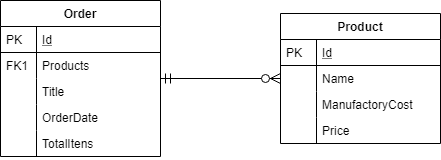

The diagram above was exported from draw.io. Its source (the exported page's mxGraphModel, read from the mxfile embedded in the PNG):
<mxGraphModel dx="868" dy="433" grid="1" gridSize="10" guides="1" tooltips="1" connect="1" arrows="1" fold="1" page="1" pageScale="1" pageWidth="827" pageHeight="1169" math="0" shadow="0">
  <root>
    <mxCell id="WIyWlLk6GJQsqaUBKTNV-0" />
    <mxCell id="WIyWlLk6GJQsqaUBKTNV-1" parent="WIyWlLk6GJQsqaUBKTNV-0" />
    <mxCell id="zkfFHV4jXpPFQw0GAbJ--56" value="Order" style="swimlane;fontStyle=1;childLayout=stackLayout;horizontal=1;startSize=26;horizontalStack=0;resizeParent=1;resizeLast=0;collapsible=1;marginBottom=0;rounded=0;shadow=0;strokeWidth=1;" parent="WIyWlLk6GJQsqaUBKTNV-1" vertex="1">
      <mxGeometry x="190" y="120" width="160" height="156" as="geometry">
        <mxRectangle x="260" y="80" width="160" height="26" as="alternateBounds" />
      </mxGeometry>
    </mxCell>
    <mxCell id="zkfFHV4jXpPFQw0GAbJ--57" value="Id" style="shape=partialRectangle;top=0;left=0;right=0;bottom=1;align=left;verticalAlign=top;fillColor=none;spacingLeft=40;spacingRight=4;overflow=hidden;rotatable=0;points=[[0,0.5],[1,0.5]];portConstraint=eastwest;dropTarget=0;rounded=0;shadow=0;strokeWidth=1;fontStyle=4" parent="zkfFHV4jXpPFQw0GAbJ--56" vertex="1">
      <mxGeometry y="26" width="160" height="26" as="geometry" />
    </mxCell>
    <mxCell id="zkfFHV4jXpPFQw0GAbJ--58" value="PK" style="shape=partialRectangle;top=0;left=0;bottom=0;fillColor=none;align=left;verticalAlign=top;spacingLeft=4;spacingRight=4;overflow=hidden;rotatable=0;points=[];portConstraint=eastwest;part=1;" parent="zkfFHV4jXpPFQw0GAbJ--57" vertex="1" connectable="0">
      <mxGeometry width="36" height="26" as="geometry" />
    </mxCell>
    <mxCell id="zkfFHV4jXpPFQw0GAbJ--59" value="Products" style="shape=partialRectangle;top=0;left=0;right=0;bottom=0;align=left;verticalAlign=top;fillColor=none;spacingLeft=40;spacingRight=4;overflow=hidden;rotatable=0;points=[[0,0.5],[1,0.5]];portConstraint=eastwest;dropTarget=0;rounded=0;shadow=0;strokeWidth=1;" parent="zkfFHV4jXpPFQw0GAbJ--56" vertex="1">
      <mxGeometry y="52" width="160" height="26" as="geometry" />
    </mxCell>
    <mxCell id="zkfFHV4jXpPFQw0GAbJ--60" value="FK1" style="shape=partialRectangle;top=0;left=0;bottom=0;fillColor=none;align=left;verticalAlign=top;spacingLeft=4;spacingRight=4;overflow=hidden;rotatable=0;points=[];portConstraint=eastwest;part=1;" parent="zkfFHV4jXpPFQw0GAbJ--59" vertex="1" connectable="0">
      <mxGeometry width="36" height="26" as="geometry" />
    </mxCell>
    <mxCell id="zkfFHV4jXpPFQw0GAbJ--61" value="Title" style="shape=partialRectangle;top=0;left=0;right=0;bottom=0;align=left;verticalAlign=top;fillColor=none;spacingLeft=40;spacingRight=4;overflow=hidden;rotatable=0;points=[[0,0.5],[1,0.5]];portConstraint=eastwest;dropTarget=0;rounded=0;shadow=0;strokeWidth=1;" parent="zkfFHV4jXpPFQw0GAbJ--56" vertex="1">
      <mxGeometry y="78" width="160" height="26" as="geometry" />
    </mxCell>
    <mxCell id="zkfFHV4jXpPFQw0GAbJ--62" value="" style="shape=partialRectangle;top=0;left=0;bottom=0;fillColor=none;align=left;verticalAlign=top;spacingLeft=4;spacingRight=4;overflow=hidden;rotatable=0;points=[];portConstraint=eastwest;part=1;" parent="zkfFHV4jXpPFQw0GAbJ--61" vertex="1" connectable="0">
      <mxGeometry width="36" height="26" as="geometry" />
    </mxCell>
    <mxCell id="6l0z41mqiJK_3MwbQ2vm-4" value="OrderDate" style="shape=partialRectangle;top=0;left=0;right=0;bottom=0;align=left;verticalAlign=top;fillColor=none;spacingLeft=40;spacingRight=4;overflow=hidden;rotatable=0;points=[[0,0.5],[1,0.5]];portConstraint=eastwest;dropTarget=0;rounded=0;shadow=0;strokeWidth=1;" vertex="1" parent="zkfFHV4jXpPFQw0GAbJ--56">
      <mxGeometry y="104" width="160" height="26" as="geometry" />
    </mxCell>
    <mxCell id="6l0z41mqiJK_3MwbQ2vm-5" value="" style="shape=partialRectangle;top=0;left=0;bottom=0;fillColor=none;align=left;verticalAlign=top;spacingLeft=4;spacingRight=4;overflow=hidden;rotatable=0;points=[];portConstraint=eastwest;part=1;" vertex="1" connectable="0" parent="6l0z41mqiJK_3MwbQ2vm-4">
      <mxGeometry width="36" height="26" as="geometry" />
    </mxCell>
    <mxCell id="6l0z41mqiJK_3MwbQ2vm-6" value="TotalItens" style="shape=partialRectangle;top=0;left=0;right=0;bottom=0;align=left;verticalAlign=top;fillColor=none;spacingLeft=40;spacingRight=4;overflow=hidden;rotatable=0;points=[[0,0.5],[1,0.5]];portConstraint=eastwest;dropTarget=0;rounded=0;shadow=0;strokeWidth=1;" vertex="1" parent="zkfFHV4jXpPFQw0GAbJ--56">
      <mxGeometry y="130" width="160" height="26" as="geometry" />
    </mxCell>
    <mxCell id="6l0z41mqiJK_3MwbQ2vm-7" value="" style="shape=partialRectangle;top=0;left=0;bottom=0;fillColor=none;align=left;verticalAlign=top;spacingLeft=4;spacingRight=4;overflow=hidden;rotatable=0;points=[];portConstraint=eastwest;part=1;" vertex="1" connectable="0" parent="6l0z41mqiJK_3MwbQ2vm-6">
      <mxGeometry width="36" height="26" as="geometry" />
    </mxCell>
    <mxCell id="zkfFHV4jXpPFQw0GAbJ--64" value="Product" style="swimlane;fontStyle=1;childLayout=stackLayout;horizontal=1;startSize=26;horizontalStack=0;resizeParent=1;resizeLast=0;collapsible=1;marginBottom=0;rounded=0;shadow=0;strokeWidth=1;" parent="WIyWlLk6GJQsqaUBKTNV-1" vertex="1">
      <mxGeometry x="470" y="133" width="160" height="130" as="geometry">
        <mxRectangle x="260" y="270" width="160" height="26" as="alternateBounds" />
      </mxGeometry>
    </mxCell>
    <mxCell id="zkfFHV4jXpPFQw0GAbJ--65" value="Id" style="shape=partialRectangle;top=0;left=0;right=0;bottom=1;align=left;verticalAlign=top;fillColor=none;spacingLeft=40;spacingRight=4;overflow=hidden;rotatable=0;points=[[0,0.5],[1,0.5]];portConstraint=eastwest;dropTarget=0;rounded=0;shadow=0;strokeWidth=1;fontStyle=4" parent="zkfFHV4jXpPFQw0GAbJ--64" vertex="1">
      <mxGeometry y="26" width="160" height="26" as="geometry" />
    </mxCell>
    <mxCell id="zkfFHV4jXpPFQw0GAbJ--66" value="PK" style="shape=partialRectangle;top=0;left=0;bottom=0;fillColor=none;align=left;verticalAlign=top;spacingLeft=4;spacingRight=4;overflow=hidden;rotatable=0;points=[];portConstraint=eastwest;part=1;" parent="zkfFHV4jXpPFQw0GAbJ--65" vertex="1" connectable="0">
      <mxGeometry width="36" height="26" as="geometry" />
    </mxCell>
    <mxCell id="zkfFHV4jXpPFQw0GAbJ--69" value="Name" style="shape=partialRectangle;top=0;left=0;right=0;bottom=0;align=left;verticalAlign=top;fillColor=none;spacingLeft=40;spacingRight=4;overflow=hidden;rotatable=0;points=[[0,0.5],[1,0.5]];portConstraint=eastwest;dropTarget=0;rounded=0;shadow=0;strokeWidth=1;" parent="zkfFHV4jXpPFQw0GAbJ--64" vertex="1">
      <mxGeometry y="52" width="160" height="26" as="geometry" />
    </mxCell>
    <mxCell id="zkfFHV4jXpPFQw0GAbJ--70" value="" style="shape=partialRectangle;top=0;left=0;bottom=0;fillColor=none;align=left;verticalAlign=top;spacingLeft=4;spacingRight=4;overflow=hidden;rotatable=0;points=[];portConstraint=eastwest;part=1;" parent="zkfFHV4jXpPFQw0GAbJ--69" vertex="1" connectable="0">
      <mxGeometry width="36" height="26" as="geometry" />
    </mxCell>
    <mxCell id="6l0z41mqiJK_3MwbQ2vm-0" value="ManufactoryCost" style="shape=partialRectangle;top=0;left=0;right=0;bottom=0;align=left;verticalAlign=top;fillColor=none;spacingLeft=40;spacingRight=4;overflow=hidden;rotatable=0;points=[[0,0.5],[1,0.5]];portConstraint=eastwest;dropTarget=0;rounded=0;shadow=0;strokeWidth=1;" vertex="1" parent="zkfFHV4jXpPFQw0GAbJ--64">
      <mxGeometry y="78" width="160" height="26" as="geometry" />
    </mxCell>
    <mxCell id="6l0z41mqiJK_3MwbQ2vm-1" value="" style="shape=partialRectangle;top=0;left=0;bottom=0;fillColor=none;align=left;verticalAlign=top;spacingLeft=4;spacingRight=4;overflow=hidden;rotatable=0;points=[];portConstraint=eastwest;part=1;" vertex="1" connectable="0" parent="6l0z41mqiJK_3MwbQ2vm-0">
      <mxGeometry width="36" height="26" as="geometry" />
    </mxCell>
    <mxCell id="6l0z41mqiJK_3MwbQ2vm-2" value="Price" style="shape=partialRectangle;top=0;left=0;right=0;bottom=0;align=left;verticalAlign=top;fillColor=none;spacingLeft=40;spacingRight=4;overflow=hidden;rotatable=0;points=[[0,0.5],[1,0.5]];portConstraint=eastwest;dropTarget=0;rounded=0;shadow=0;strokeWidth=1;" vertex="1" parent="zkfFHV4jXpPFQw0GAbJ--64">
      <mxGeometry y="104" width="160" height="26" as="geometry" />
    </mxCell>
    <mxCell id="6l0z41mqiJK_3MwbQ2vm-3" value="" style="shape=partialRectangle;top=0;left=0;bottom=0;fillColor=none;align=left;verticalAlign=top;spacingLeft=4;spacingRight=4;overflow=hidden;rotatable=0;points=[];portConstraint=eastwest;part=1;" vertex="1" connectable="0" parent="6l0z41mqiJK_3MwbQ2vm-2">
      <mxGeometry width="36" height="26" as="geometry" />
    </mxCell>
    <mxCell id="zkfFHV4jXpPFQw0GAbJ--71" value="" style="edgeStyle=orthogonalEdgeStyle;endArrow=ERzeroToMany;startArrow=ERmandOne;shadow=0;strokeWidth=1;endSize=8;startSize=8;" parent="WIyWlLk6GJQsqaUBKTNV-1" source="zkfFHV4jXpPFQw0GAbJ--56" target="zkfFHV4jXpPFQw0GAbJ--64" edge="1">
      <mxGeometry width="100" height="100" relative="1" as="geometry">
        <mxPoint x="410" y="182" as="sourcePoint" />
        <mxPoint x="330" y="169" as="targetPoint" />
        <Array as="points" />
      </mxGeometry>
    </mxCell>
  </root>
</mxGraphModel>